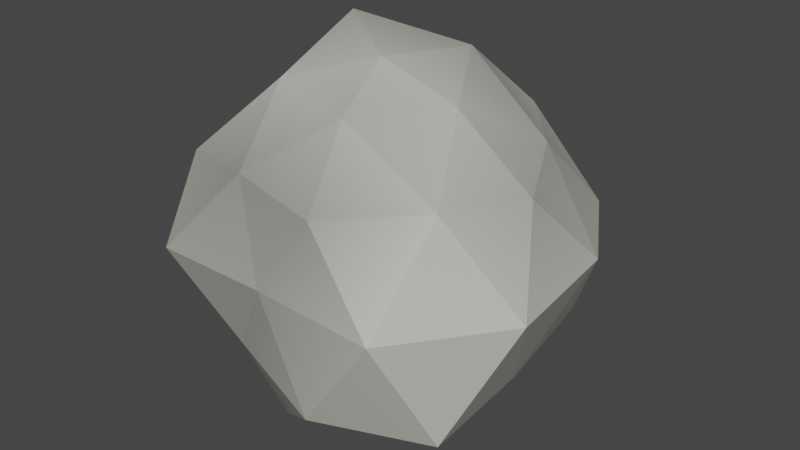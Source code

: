 # Source: rock2.blend  (saved by Blender 3.3.6; exported with 4.5.12 LTS)
import bpy
from mathutils import Matrix  # noqa: F401  (used for matrix-valued properties, if any)

bpy.ops.wm.read_factory_settings(use_empty=True)
scene = bpy.context.scene
scene.name = 'Scene'

# ---- collections
col_collection = bpy.data.collections.new('Collection'); scene.collection.children.link(col_collection)

# ---- materials (node trees are filled in below, after node groups)
mat_rock = bpy.data.materials.new('Rock')
mat_rock.use_transparent_shadow = False

# ---- material node trees
mat_rock.use_nodes = True; mat_rock.node_tree.nodes.clear()
_N = mat_rock.node_tree.nodes; _L = mat_rock.node_tree.links
n0 = _N.new('ShaderNodeBsdfPrincipled'); n0.name = 'Principled BSDF'; n0.location = (10, 300)
n0.distribution = 'GGX'
n0.subsurface_method = 'RANDOM_WALK_SKIN'
n0.inputs[3].default_value = 1.45
n0.inputs[27].default_value = (0.0, 0.0, 0.0, 1.0)
n0.inputs[28].default_value = 1.0
n1 = _N.new('ShaderNodeOutputMaterial'); n1.name = 'Material Output'; n1.location = (300, 300)
n2 = _N.new('ShaderNodeAttribute'); n2.name = 'Attribute'; n2.location = (-267, 233)
n2.attribute_name = 'Col1'
_L.new(n0.outputs[0], n1.inputs[0])
_L.new(n2.outputs[0], n0.inputs[0])
n1.is_active_output = True

# ---- world
world_world = bpy.data.worlds.new('World'); scene.world = world_world
world_world.use_nodes = True; world_world.node_tree.nodes.clear()
_N = world_world.node_tree.nodes; _L = world_world.node_tree.links
n0 = _N.new('ShaderNodeOutputWorld'); n0.name = 'World Output'; n0.location = (300, 300)
n1 = _N.new('ShaderNodeBackground'); n1.name = 'Background'; n1.location = (10, 300)
n1.inputs[0].default_value = (0.05088, 0.05088, 0.05088, 1.0)
_L.new(n1.outputs[0], n0.inputs[0])
n0.is_active_output = True
world_world.color = (0.05088, 0.05088, 0.05088)
world_world.use_sun_shadow = False
world_world.sun_shadow_jitter_overblur = 0.0

# ---- meshes
me_icosphere = bpy.data.meshes.new('Icosphere')
me_icosphere.from_pydata([(-0.00862, -0.01733, -1.118), (0.998, -0.7338, -0.6797), (-0.2889, -0.884, -0.5015), (-0.9754, -0.02269, -0.4997), (-0.3576, 0.9401, -0.5059), (0.9156, 0.6688, -0.5435), (0.309, -0.9255, 0.4775), (-0.8418, -0.64, 0.4518), (-0.8113, 0.5876, 0.5271), (0.3307, 1.034, 0.543), (1.038, -0.02887, 0.4884), (-0.0007918, 0.0005091, 1.021), (-0.2088, -0.6372, -1.092), (0.4923, -0.4748, -1.033), (0.3012, -0.993, -0.6921), (0.9858, -0.02969, -0.6246), (0.4753, 0.3457, -0.9504), (-0.6104, -0.01598, -0.9969), (-0.7679, -0.5608, -0.6106), (-0.2006, 0.5302, -0.8863), (-0.8725, 0.641, -0.654), (0.3101, 0.8675, -0.5637), (1.296, -0.4284, 0.01864), (1.178, 0.4523, -0.01238), (0.0008896, -1.006, 0.002344), (0.8064, -1.063, 0.01086), (-1.153, -0.4205, 0.001509), (-0.7392, -1.001, 0.002064), (-0.6493, 0.8784, -0.02691), (-0.9753, 0.3201, -0.009301), (0.8059, 1.088, -0.005901), (0.02811, 1.21, -0.01629), (0.8739, -0.6088, 0.5741), (-0.2739, -0.8321, 0.535), (-0.88, 0.005859, 0.5432), (-0.3184, 1.007, 0.6781), (0.7425, 0.5527, 0.5408), (0.1625, -0.5, 0.8507), (0.5257, 0.0, 0.8507), (-0.4462, -0.3241, 0.8923), (-0.566, 0.4056, 1.091), (0.1781, 0.5885, 0.9756)], [], [(0, 13, 12), (1, 13, 15), (0, 12, 17), (0, 17, 19), (0, 19, 16), (1, 15, 22), (2, 14, 24), (3, 18, 26), (4, 20, 28), (5, 21, 30), (1, 22, 25), (2, 24, 27), (3, 26, 29), (4, 28, 31), (5, 30, 23), (6, 32, 37), (7, 33, 39), (8, 34, 40), (9, 35, 41), (10, 36, 38), (38, 41, 11), (38, 36, 41), (36, 9, 41), (41, 40, 11), (41, 35, 40), (35, 8, 40), (40, 39, 11), (40, 34, 39), (34, 7, 39), (39, 37, 11), (39, 33, 37), (33, 6, 37), (37, 38, 11), (37, 32, 38), (32, 10, 38), (23, 36, 10), (23, 30, 36), (30, 9, 36), (31, 35, 9), (31, 28, 35), (28, 8, 35), (29, 34, 8), (29, 26, 34), (26, 7, 34), (27, 33, 7), (27, 24, 33), (24, 6, 33), (25, 32, 6), (25, 22, 32), (22, 10, 32), (30, 31, 9), (30, 21, 31), (21, 4, 31), (28, 29, 8), (28, 20, 29), (20, 3, 29), (26, 27, 7), (26, 18, 27), (18, 2, 27), (24, 25, 6), (24, 14, 25), (14, 1, 25), (22, 23, 10), (22, 15, 23), (15, 5, 23), (16, 21, 5), (16, 19, 21), (19, 4, 21), (19, 20, 4), (19, 17, 20), (17, 3, 20), (17, 18, 3), (17, 12, 18), (12, 2, 18), (15, 16, 5), (15, 13, 16), (13, 0, 16), (12, 14, 2), (12, 13, 14), (13, 1, 14)])
_uv = me_icosphere.uv_layers.new(name='UVMap')
_uv.uv.foreach_set('vector', [0.1818, 0.0, 0.2273, 0.07873, 0.1364, 0.07873, 0.2727, 0.1575, 0.3182, 0.07873, 0.3636, 0.1575, 0.9091, 0.0, 0.9545, 0.07873, 0.8636, 0.07873, 0.7273, 0.0, 0.7727, 0.07873, 0.6818, 0.07873, 0.5455, 0.0, 0.5909, 0.07873, 0.5, 0.07873, 0.2727, 0.1575, 0.3636, 0.1575, 0.3182, 0.2362, 0.09091, 0.1575, 0.1818, 0.1575, 0.1364, 0.2362, 0.8182, 0.1575, 0.9091, 0.1575, 0.8636, 0.2362, 0.6364, 0.1575, 0.7273, 0.1575, 0.6818, 0.2362, 0.4545, 0.1575, 0.5455, 0.1575, 0.5, 0.2362, 0.2727, 0.1575, 0.3182, 0.2362, 0.2273, 0.2362, 0.09091, 0.1575, 0.1364, 0.2362, 0.04546, 0.2362, 0.8182, 0.1575, 0.8636, 0.2362, 0.7727, 0.2362, 0.6364, 0.1575, 0.6818, 0.2362, 0.5909, 0.2362, 0.4545, 0.1575, 0.5, 0.2362, 0.4091, 0.2362, 0.1818, 0.3149, 0.2727, 0.3149, 0.2273, 0.3937, 0.0, 0.3149, 0.09091, 0.3149, 0.04546, 0.3937, 0.7273, 0.3149, 0.8182, 0.3149, 0.7727, 0.3937, 0.5455, 0.3149, 0.6364, 0.3149, 0.5909, 0.3937, 0.3636, 0.3149, 0.4545, 0.3149, 0.4091, 0.3937, 0.4091, 0.3937, 0.5, 0.3937, 0.4545, 0.4724, 0.4091, 0.3937, 0.4545, 0.3149, 0.5, 0.3937, 0.4545, 0.3149, 0.5455, 0.3149, 0.5, 0.3937, 0.5909, 0.3937, 0.6818, 0.3937, 0.6364, 0.4724, 0.5909, 0.3937, 0.6364, 0.3149, 0.6818, 0.3937, 0.6364, 0.3149, 0.7273, 0.3149, 0.6818, 0.3937, 0.7727, 0.3937, 0.8636, 0.3937, 0.8182, 0.4724, 0.7727, 0.3937, 0.8182, 0.3149, 0.8636, 0.3937, 0.8182, 0.3149, 0.9091, 0.3149, 0.8636, 0.3937, 0.04546, 0.3937, 0.1364, 0.3937, 0.09091, 0.4724, 0.04546, 0.3937, 0.09091, 0.3149, 0.1364, 0.3937, 0.09091, 0.3149, 0.1818, 0.3149, 0.1364, 0.3937, 0.2273, 0.3937, 0.3182, 0.3937, 0.2727, 0.4724, 0.2273, 0.3937, 0.2727, 0.3149, 0.3182, 0.3937, 0.2727, 0.3149, 0.3636, 0.3149, 0.3182, 0.3937, 0.4091, 0.2362, 0.4545, 0.3149, 0.3636, 0.3149, 0.4091, 0.2362, 0.5, 0.2362, 0.4545, 0.3149, 0.5, 0.2362, 0.5455, 0.3149, 0.4545, 0.3149, 0.5909, 0.2362, 0.6364, 0.3149, 0.5455, 0.3149, 0.5909, 0.2362, 0.6818, 0.2362, 0.6364, 0.3149, 0.6818, 0.2362, 0.7273, 0.3149, 0.6364, 0.3149, 0.7727, 0.2362, 0.8182, 0.3149, 0.7273, 0.3149, 0.7727, 0.2362, 0.8636, 0.2362, 0.8182, 0.3149, 0.8636, 0.2362, 0.9091, 0.3149, 0.8182, 0.3149, 0.04546, 0.2362, 0.09091, 0.3149, 0.0, 0.3149, 0.04546, 0.2362, 0.1364, 0.2362, 0.09091, 0.3149, 0.1364, 0.2362, 0.1818, 0.3149, 0.09091, 0.3149, 0.2273, 0.2362, 0.2727, 0.3149, 0.1818, 0.3149, 0.2273, 0.2362, 0.3182, 0.2362, 0.2727, 0.3149, 0.3182, 0.2362, 0.3636, 0.3149, 0.2727, 0.3149, 0.5, 0.2362, 0.5909, 0.2362, 0.5455, 0.3149, 0.5, 0.2362, 0.5455, 0.1575, 0.5909, 0.2362, 0.5455, 0.1575, 0.6364, 0.1575, 0.5909, 0.2362, 0.6818, 0.2362, 0.7727, 0.2362, 0.7273, 0.3149, 0.6818, 0.2362, 0.7273, 0.1575, 0.7727, 0.2362, 0.7273, 0.1575, 0.8182, 0.1575, 0.7727, 0.2362, 0.8636, 0.2362, 0.9545, 0.2362, 0.9091, 0.3149, 0.8636, 0.2362, 0.9091, 0.1575, 0.9545, 0.2362, 0.9091, 0.1575, 1.0, 0.1575, 0.9545, 0.2362, 0.1364, 0.2362, 0.2273, 0.2362, 0.1818, 0.3149, 0.1364, 0.2362, 0.1818, 0.1575, 0.2273, 0.2362, 0.1818, 0.1575, 0.2727, 0.1575, 0.2273, 0.2362, 0.3182, 0.2362, 0.4091, 0.2362, 0.3636, 0.3149, 0.3182, 0.2362, 0.3636, 0.1575, 0.4091, 0.2362, 0.3636, 0.1575, 0.4545, 0.1575, 0.4091, 0.2362, 0.5, 0.07873, 0.5455, 0.1575, 0.4545, 0.1575, 0.5, 0.07873, 0.5909, 0.07873, 0.5455, 0.1575, 0.5909, 0.07873, 0.6364, 0.1575, 0.5455, 0.1575, 0.6818, 0.07873, 0.7273, 0.1575, 0.6364, 0.1575, 0.6818, 0.07873, 0.7727, 0.07873, 0.7273, 0.1575, 0.7727, 0.07873, 0.8182, 0.1575, 0.7273, 0.1575, 0.8636, 0.07873, 0.9091, 0.1575, 0.8182, 0.1575, 0.8636, 0.07873, 0.9545, 0.07873, 0.9091, 0.1575, 0.9545, 0.07873, 1.0, 0.1575, 0.9091, 0.1575, 0.3636, 0.1575, 0.4091, 0.07873, 0.4545, 0.1575, 0.3636, 0.1575, 0.3182, 0.07873, 0.4091, 0.07873, 0.3182, 0.07873, 0.3636, 0.0, 0.4091, 0.07873, 0.1364, 0.07873, 0.1818, 0.1575, 0.09091, 0.1575, 0.1364, 0.07873, 0.2273, 0.07873, 0.1818, 0.1575, 0.2273, 0.07873, 0.2727, 0.1575, 0.1818, 0.1575])
_ca = me_icosphere.color_attributes.new('Col1', 'BYTE_COLOR', 'CORNER')
_ca.data.foreach_set('color', [0.3663, 0.3663, 0.3278, 1.0, 0.3663, 0.3663, 0.3278, 1.0, 0.3663, 0.3663, 0.3278, 1.0, 0.5395, 0.5395, 0.4851, 1.0, 0.3663, 0.3663, 0.3278, 1.0, 0.5333, 0.5333, 0.4793, 1.0, 0.3663, 0.3663, 0.3278, 1.0, 0.3663, 0.3663, 0.3278, 1.0, 0.3515, 0.3515, 0.3419, 1.0, 0.3663, 0.3663, 0.3278, 1.0, 0.3515, 0.3515, 0.3419, 1.0, 0.5457, 0.5457, 0.491, 1.0, 0.3663, 0.3663, 0.3278, 1.0, 0.5457, 0.5457, 0.491, 1.0, 0.4969, 0.4969, 0.4508, 1.0, 0.5395, 0.5395, 0.4851, 1.0, 0.5333, 0.5333, 0.4793, 1.0, 0.5457, 0.5457, 0.491, 1.0, 0.3663, 0.3663, 0.3278, 1.0, 0.4969, 0.4969, 0.4452, 1.0, 0.3663, 0.3663, 0.3278, 1.0, 0.3663, 0.3663, 0.3278, 1.0, 0.3663, 0.3663, 0.3278, 1.0, 0.3663, 0.3663, 0.3278, 1.0, 0.4793, 0.4793, 0.4287, 1.0, 0.5457, 0.5457, 0.491, 1.0, 0.3712, 0.3712, 0.3325, 1.0, 0.4793, 0.4793, 0.4342, 1.0, 0.521, 0.521, 0.4678, 1.0, 0.5029, 0.5029, 0.4508, 1.0, 0.5395, 0.5395, 0.4851, 1.0, 0.5457, 0.5457, 0.491, 1.0, 0.5457, 0.5457, 0.491, 1.0, 0.3663, 0.3663, 0.3278, 1.0, 0.3663, 0.3663, 0.3278, 1.0, 0.3663, 0.3663, 0.3278, 1.0, 0.3663, 0.3663, 0.3278, 1.0, 0.3663, 0.3663, 0.3278, 1.0, 0.3663, 0.3663, 0.3278, 1.0, 0.4793, 0.4793, 0.4287, 1.0, 0.3712, 0.3712, 0.3325, 1.0, 0.5457, 0.5457, 0.491, 1.0, 0.4793, 0.4793, 0.4342, 1.0, 0.5029, 0.5029, 0.4508, 1.0, 0.5333, 0.5333, 0.4793, 1.0, 0.3372, 0.3372, 0.305, 1.0, 0.5149, 0.5149, 0.4621, 1.0, 0.4735, 0.4735, 0.4233, 1.0, 0.3663, 0.3663, 0.3278, 1.0, 0.314, 0.314, 0.2831, 1.0, 0.5333, 0.5333, 0.4793, 1.0, 0.3663, 0.3663, 0.3278, 1.0, 0.3372, 0.3372, 0.305, 1.0, 0.3763, 0.3763, 0.3372, 1.0, 0.5457, 0.5457, 0.491, 1.0, 0.3916, 0.3916, 0.3613, 1.0, 0.3663, 0.3663, 0.3278, 1.0, 0.4287, 0.4287, 0.3864, 1.0, 0.4287, 0.4287, 0.3864, 1.0, 0.5457, 0.5457, 0.491, 1.0, 0.5457, 0.5457, 0.491, 1.0, 0.3663, 0.3663, 0.3278, 1.0, 0.5457, 0.5457, 0.491, 1.0, 0.5457, 0.5457, 0.491, 1.0, 0.4287, 0.4287, 0.3864, 1.0, 0.3663, 0.3663, 0.3278, 1.0, 0.4287, 0.4287, 0.3864, 1.0, 0.5457, 0.5457, 0.491, 1.0, 0.3663, 0.3663, 0.3278, 1.0, 0.3663, 0.3663, 0.3278, 1.0, 0.3763, 0.3763, 0.3372, 1.0, 0.5457, 0.5457, 0.491, 1.0, 0.3663, 0.3663, 0.3278, 1.0, 0.3916, 0.3916, 0.3613, 1.0, 0.3763, 0.3763, 0.3372, 1.0, 0.3916, 0.3916, 0.3613, 1.0, 0.3663, 0.3663, 0.3278, 1.0, 0.3763, 0.3763, 0.3372, 1.0, 0.3763, 0.3763, 0.3372, 1.0, 0.5333, 0.5333, 0.4793, 1.0, 0.5457, 0.5457, 0.491, 1.0, 0.3763, 0.3763, 0.3372, 1.0, 0.3372, 0.3372, 0.305, 1.0, 0.5333, 0.5333, 0.4793, 1.0, 0.3372, 0.3372, 0.305, 1.0, 0.3663, 0.3663, 0.3278, 1.0, 0.5333, 0.5333, 0.4793, 1.0, 0.5333, 0.5333, 0.4793, 1.0, 0.4735, 0.4735, 0.4233, 1.0, 0.5457, 0.5457, 0.491, 1.0, 0.5333, 0.5333, 0.4793, 1.0, 0.314, 0.314, 0.2831, 1.0, 0.4735, 0.4735, 0.4233, 1.0, 0.314, 0.314, 0.2831, 1.0, 0.3372, 0.3372, 0.305, 1.0, 0.4735, 0.4735, 0.4233, 1.0, 0.4735, 0.4735, 0.4233, 1.0, 0.5457, 0.5457, 0.491, 1.0, 0.5457, 0.5457, 0.491, 1.0, 0.4735, 0.4735, 0.4233, 1.0, 0.5149, 0.5149, 0.4621, 1.0, 0.5457, 0.5457, 0.491, 1.0, 0.5149, 0.5149, 0.4621, 1.0, 0.4287, 0.4287, 0.3864, 1.0, 0.5457, 0.5457, 0.491, 1.0, 0.5333, 0.5333, 0.4793, 1.0, 0.4287, 0.4287, 0.3864, 1.0, 0.4287, 0.4287, 0.3864, 1.0, 0.5333, 0.5333, 0.4793, 1.0, 0.5029, 0.5029, 0.4508, 1.0, 0.4287, 0.4287, 0.3864, 1.0, 0.5029, 0.5029, 0.4508, 1.0, 0.5457, 0.5457, 0.491, 1.0, 0.4287, 0.4287, 0.3864, 1.0, 0.5457, 0.5457, 0.491, 1.0, 0.3916, 0.3916, 0.3613, 1.0, 0.5457, 0.5457, 0.491, 1.0, 0.5457, 0.5457, 0.491, 1.0, 0.3712, 0.3712, 0.3325, 1.0, 0.3916, 0.3916, 0.3613, 1.0, 0.3712, 0.3712, 0.3325, 1.0, 0.3663, 0.3663, 0.3278, 1.0, 0.3916, 0.3916, 0.3613, 1.0, 0.3663, 0.3663, 0.3278, 1.0, 0.3372, 0.3372, 0.305, 1.0, 0.3663, 0.3663, 0.3278, 1.0, 0.3663, 0.3663, 0.3278, 1.0, 0.3663, 0.3663, 0.3278, 1.0, 0.3372, 0.3372, 0.305, 1.0, 0.3663, 0.3663, 0.3278, 1.0, 0.3663, 0.3663, 0.3278, 1.0, 0.3372, 0.3372, 0.305, 1.0, 0.3663, 0.3663, 0.3278, 1.0, 0.314, 0.314, 0.2831, 1.0, 0.3663, 0.3663, 0.3278, 1.0, 0.3663, 0.3663, 0.3278, 1.0, 0.3663, 0.3663, 0.3278, 1.0, 0.314, 0.314, 0.2831, 1.0, 0.3663, 0.3663, 0.3278, 1.0, 0.3372, 0.3372, 0.305, 1.0, 0.314, 0.314, 0.2831, 1.0, 0.5457, 0.5457, 0.491, 1.0, 0.5149, 0.5149, 0.4621, 1.0, 0.3372, 0.3372, 0.305, 1.0, 0.5457, 0.5457, 0.491, 1.0, 0.5457, 0.5457, 0.491, 1.0, 0.5149, 0.5149, 0.4621, 1.0, 0.5457, 0.5457, 0.491, 1.0, 0.4287, 0.4287, 0.3864, 1.0, 0.5149, 0.5149, 0.4621, 1.0, 0.5029, 0.5029, 0.4508, 1.0, 0.5457, 0.5457, 0.491, 1.0, 0.5457, 0.5457, 0.491, 1.0, 0.5029, 0.5029, 0.4508, 1.0, 0.521, 0.521, 0.4678, 1.0, 0.5457, 0.5457, 0.491, 1.0, 0.521, 0.521, 0.4678, 1.0, 0.4793, 0.4793, 0.4287, 1.0, 0.5457, 0.5457, 0.491, 1.0, 0.3712, 0.3712, 0.3325, 1.0, 0.3663, 0.3663, 0.3278, 1.0, 0.3663, 0.3663, 0.3278, 1.0, 0.3712, 0.3712, 0.3325, 1.0, 0.5457, 0.5457, 0.491, 1.0, 0.3663, 0.3663, 0.3278, 1.0, 0.5457, 0.5457, 0.491, 1.0, 0.3663, 0.3663, 0.3278, 1.0, 0.3663, 0.3663, 0.3278, 1.0, 0.3663, 0.3663, 0.3278, 1.0, 0.3663, 0.3663, 0.3278, 1.0, 0.3663, 0.3663, 0.3278, 1.0, 0.3663, 0.3663, 0.3278, 1.0, 0.3663, 0.3663, 0.3278, 1.0, 0.3663, 0.3663, 0.3278, 1.0, 0.3663, 0.3663, 0.3278, 1.0, 0.3663, 0.3663, 0.3278, 1.0, 0.3663, 0.3663, 0.3278, 1.0, 0.3663, 0.3663, 0.3278, 1.0, 0.5457, 0.5457, 0.491, 1.0, 0.3372, 0.3372, 0.305, 1.0, 0.3663, 0.3663, 0.3278, 1.0, 0.4969, 0.4969, 0.4452, 1.0, 0.5457, 0.5457, 0.491, 1.0, 0.4969, 0.4969, 0.4452, 1.0, 0.5395, 0.5395, 0.4851, 1.0, 0.5457, 0.5457, 0.491, 1.0, 0.5457, 0.5457, 0.491, 1.0, 0.5333, 0.5333, 0.4793, 1.0, 0.4287, 0.4287, 0.3864, 1.0, 0.5457, 0.5457, 0.491, 1.0, 0.5333, 0.5333, 0.4793, 1.0, 0.5333, 0.5333, 0.4793, 1.0, 0.5333, 0.5333, 0.4793, 1.0, 0.4793, 0.4793, 0.4342, 1.0, 0.5333, 0.5333, 0.4793, 1.0, 0.4969, 0.4969, 0.4508, 1.0, 0.521, 0.521, 0.4678, 1.0, 0.4793, 0.4793, 0.4342, 1.0, 0.4969, 0.4969, 0.4508, 1.0, 0.5457, 0.5457, 0.491, 1.0, 0.521, 0.521, 0.4678, 1.0, 0.5457, 0.5457, 0.491, 1.0, 0.4793, 0.4793, 0.4287, 1.0, 0.521, 0.521, 0.4678, 1.0, 0.5457, 0.5457, 0.491, 1.0, 0.5457, 0.5457, 0.491, 1.0, 0.4793, 0.4793, 0.4287, 1.0, 0.5457, 0.5457, 0.491, 1.0, 0.3515, 0.3515, 0.3419, 1.0, 0.5457, 0.5457, 0.491, 1.0, 0.3515, 0.3515, 0.3419, 1.0, 0.3663, 0.3663, 0.3278, 1.0, 0.5457, 0.5457, 0.491, 1.0, 0.3515, 0.3515, 0.3419, 1.0, 0.3663, 0.3663, 0.3278, 1.0, 0.3663, 0.3663, 0.3278, 1.0, 0.3515, 0.3515, 0.3419, 1.0, 0.3663, 0.3663, 0.3278, 1.0, 0.3663, 0.3663, 0.3278, 1.0, 0.3663, 0.3663, 0.3278, 1.0, 0.3663, 0.3663, 0.3278, 1.0, 0.3663, 0.3663, 0.3278, 1.0, 0.5333, 0.5333, 0.4793, 1.0, 0.4969, 0.4969, 0.4508, 1.0, 0.4793, 0.4793, 0.4342, 1.0, 0.5333, 0.5333, 0.4793, 1.0, 0.3663, 0.3663, 0.3278, 1.0, 0.4969, 0.4969, 0.4508, 1.0, 0.3663, 0.3663, 0.3278, 1.0, 0.3663, 0.3663, 0.3278, 1.0, 0.4969, 0.4969, 0.4508, 1.0, 0.3663, 0.3663, 0.3278, 1.0, 0.4969, 0.4969, 0.4452, 1.0, 0.3663, 0.3663, 0.3278, 1.0, 0.3663, 0.3663, 0.3278, 1.0, 0.3663, 0.3663, 0.3278, 1.0, 0.4969, 0.4969, 0.4452, 1.0, 0.3663, 0.3663, 0.3278, 1.0, 0.5395, 0.5395, 0.4851, 1.0, 0.4969, 0.4969, 0.4452, 1.0])
me_icosphere.materials.append(mat_rock)
me_icosphere.update()

# ---- objects
ob_icosphere = bpy.data.objects.new('Icosphere', me_icosphere)

# ---- transforms, parenting, visibility, modifiers, constraints
ob_icosphere.location = (0.0, 0.0, 0.0)

# ---- collection membership
col_collection.objects.link(ob_icosphere)

# ---- scene / render settings (as saved in the file)
scene.frame_start = 1; scene.frame_end = 250; scene.frame_set(1)
scene.render.engine = 'BLENDER_EEVEE_NEXT'
scene.cycles.sampling_pattern = 'TABULATED_SOBOL'
scene.cycles.use_light_tree = False
scene.view_settings.view_transform = 'Filmic'
bpy.context.view_layer.update()

# ---- added for rendering (the .blend has no active camera and no usable light): camera, sun
cam_auto = bpy.data.cameras.new('AutoCamera')
cam_auto.lens = 50.0
cam_auto.sensor_width = 36.0
cam_auto.clip_end = 1000.0
ob_auto_camera = bpy.data.objects.new('AutoCamera', cam_auto)
scene.collection.objects.link(ob_auto_camera)
ob_auto_camera.location = (3.77761, -4.37391, 2.95148)
ob_auto_camera.rotation_euler = (1.09748, -7.21219e-08, 0.694738)
scene.camera = ob_auto_camera
light_auto_sun = bpy.data.lights.new('AutoSun', 'SUN')
light_auto_sun.energy = 3.0
light_auto_sun.angle = 0.0523599
ob_auto_sun = bpy.data.objects.new('AutoSun', light_auto_sun)
scene.collection.objects.link(ob_auto_sun)
ob_auto_sun.rotation_euler = (0.872665, 0.174533, 0.523599)
bpy.context.view_layer.update()
